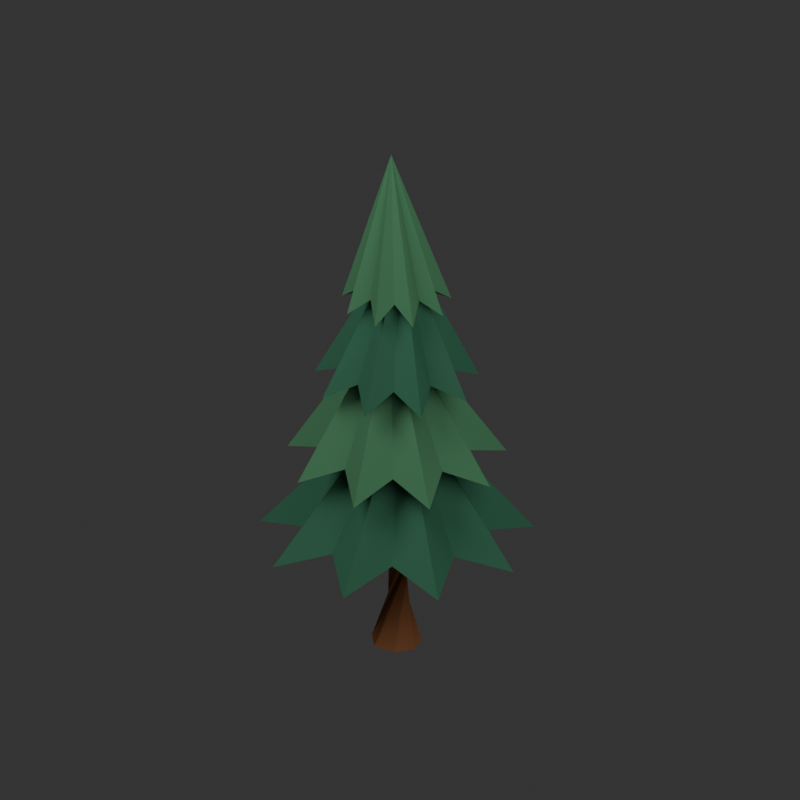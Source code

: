# Source: Pine.blend  (saved by Blender 5.2.45; exported with 4.5.12 LTS)
import bpy
from mathutils import Matrix  # noqa: F401  (used for matrix-valued properties, if any)

bpy.ops.wm.read_factory_settings(use_empty=True)
scene = bpy.context.scene
scene.name = 'Scene'

# ---- materials (node trees are filled in below, after node groups)
mat_wood = bpy.data.materials.new('wood')
mat_wood.diffuse_color = (0.314, 0.117, 0.04092, 1.0)
mat_pine = bpy.data.materials.new('pine')
mat_pine.diffuse_color = (0.03434, 0.1248, 0.07227, 1.0)
mat_pine_light = bpy.data.materials.new('pine_light')
mat_pine_light.diffuse_color = (0.0648, 0.1845, 0.09084, 1.0)

# ---- material node trees
mat_wood.use_nodes = True; mat_wood.node_tree.nodes.clear()
_N = mat_wood.node_tree.nodes; _L = mat_wood.node_tree.links
n0 = _N.new('ShaderNodeBsdfPrincipled'); n0.name = 'Principled BSDF'; n0.location = (-200, 100)
n0.inputs[0].default_value = (0.314, 0.117, 0.04092, 1.0)
n0.inputs[2].default_value = 1.0
n0.inputs[10].default_value = 0.005
n0.inputs[13].default_value = 0.0
n1 = _N.new('ShaderNodeOutputMaterial'); n1.name = 'Material Output'; n1.location = (200, 100)
_L.new(n0.outputs[0], n1.inputs[0])
n1.is_active_output = True
mat_pine.use_nodes = True; mat_pine.node_tree.nodes.clear()
_N = mat_pine.node_tree.nodes; _L = mat_pine.node_tree.links
n0 = _N.new('ShaderNodeBsdfPrincipled'); n0.name = 'Principled BSDF'; n0.location = (-200, 100)
n0.inputs[0].default_value = (0.03434, 0.1248, 0.07227, 1.0)
n0.inputs[2].default_value = 1.0
n0.inputs[10].default_value = 0.005
n0.inputs[13].default_value = 0.0
n1 = _N.new('ShaderNodeOutputMaterial'); n1.name = 'Material Output'; n1.location = (200, 100)
_L.new(n0.outputs[0], n1.inputs[0])
n1.is_active_output = True
mat_pine_light.use_nodes = True; mat_pine_light.node_tree.nodes.clear()
_N = mat_pine_light.node_tree.nodes; _L = mat_pine_light.node_tree.links
n0 = _N.new('ShaderNodeBsdfPrincipled'); n0.name = 'Principled BSDF'; n0.location = (-200, 100)
n0.inputs[0].default_value = (0.0648, 0.1845, 0.09084, 1.0)
n0.inputs[2].default_value = 1.0
n0.inputs[10].default_value = 0.005
n0.inputs[13].default_value = 0.0
n1 = _N.new('ShaderNodeOutputMaterial'); n1.name = 'Material Output'; n1.location = (200, 100)
_L.new(n0.outputs[0], n1.inputs[0])
n1.is_active_output = True

# ---- world
world_neutral_soft_studio = bpy.data.worlds.new('Neutral soft studio'); scene.world = world_neutral_soft_studio
world_neutral_soft_studio.use_nodes = True; world_neutral_soft_studio.node_tree.nodes.clear()
_N = world_neutral_soft_studio.node_tree.nodes; _L = world_neutral_soft_studio.node_tree.links
n0 = _N.new('ShaderNodeBackground'); n0.name = 'Background'; n0.location = (-200, 100)
n0.inputs[0].default_value = (0.05, 0.05, 0.05, 1.0)
n0.inputs[1].default_value = 0.7
n1 = _N.new('ShaderNodeOutputWorld'); n1.name = 'World Output'; n1.location = (200, 100)
_L.new(n0.outputs[0], n1.inputs[0])
n1.is_active_output = True

# ---- cameras
cam_camera = bpy.data.cameras.new('Camera')
cam_camera.type = 'ORTHO'
cam_camera.ortho_scale = 20.12

# ---- lights
light_area = bpy.data.lights.new('Area', 'AREA')
light_area.energy = 6637.0
light_area.shape = 'DISK'
light_area.size = 18.16
light_area.size_y = 1.0
light_area_001 = bpy.data.lights.new('Area.001', 'AREA')
light_area_001.energy = 3513.0
light_area_001.shape = 'DISK'
light_area_001.size = 23.75
light_area_001.size_y = 1.0
light_area_002 = bpy.data.lights.new('Area.002', 'AREA')
light_area_002.energy = 4685.0
light_area_002.shape = 'DISK'
light_area_002.size = 18.16
light_area_002.size_y = 1.0

# ---- meshes
me_pine_trunk = bpy.data.meshes.new('Pine trunk')
me_pine_trunk.from_pydata([(8.222e-09, 0.65, -9.686e-08), (-0.5079, 0.4053, 0.01693), (-0.6334, -0.1446, 0.02111), (-0.2819, -0.5856, 0.009396), (0.2819, -0.5856, -0.009396), (0.6334, -0.1446, -0.02111), (0.5079, 0.4053, -0.01693), (0.1, -0.5, 3.0), (0.4909, -0.3117, 3.007), (0.5874, 0.1113, 3.008), (0.3169, 0.4505, 3.004), (-0.1169, 0.4505, 2.996), (-0.3874, 0.1113, 2.992), (-0.2909, -0.3117, 2.993), (-0.12, -0.28, 7.0), (0.0989, -0.1746, 7.002), (0.153, 0.06231, 7.003), (0.00148, 0.2523, 7.001), (-0.2415, 0.2523, 6.999), (-0.393, 0.06231, 6.997), (-0.3389, -0.1746, 6.998), (-1.638e-09, 0.06, 12.0), (-0.0469, 0.03741, 12.0), (-0.05848, -0.01335, 12.0), (-0.02603, -0.05406, 12.0), (0.02603, -0.05406, 12.0), (0.05848, -0.01335, 12.0), (0.0469, 0.03741, 12.0)], [], [(6, 5, 4, 3, 2, 1, 0), (0, 1, 8, 7), (1, 2, 9, 8), (2, 3, 10, 9), (3, 4, 11, 10), (4, 5, 12, 11), (5, 6, 13, 12), (6, 0, 7, 13), (7, 8, 15, 14), (8, 9, 16, 15), (9, 10, 17, 16), (10, 11, 18, 17), (11, 12, 19, 18), (12, 13, 20, 19), (13, 7, 14, 20), (14, 15, 22, 21), (15, 16, 23, 22), (16, 17, 24, 23), (17, 18, 25, 24), (18, 19, 26, 25), (19, 20, 27, 26), (20, 14, 21, 27), (21, 22, 23, 24, 25, 26, 27)])
me_pine_trunk.materials.append(mat_wood)
me_pine_trunk.update()
me_serrated_pine_tier = bpy.data.meshes.new('Serrated pine tier')
me_serrated_pine_tier.from_pydata([(3.5, 0.0, 3.0), (2.236, 0.814, 3.45), (2.681, 2.25, 3.0), (1.19, 2.061, 3.45), (0.6078, 3.447, 3.0), (-0.4133, 2.344, 3.45), (-1.75, 3.031, 3.0), (-1.823, 1.53, 3.45), (-3.289, 1.197, 3.0), (-2.38, 2.915e-16, 3.45), (-3.289, -1.197, 3.0), (-1.823, -1.53, 3.45), (-1.75, -3.031, 3.0), (-0.4133, -2.344, 3.45), (0.6078, -3.447, 3.0), (1.19, -2.061, 3.45), (2.681, -2.25, 3.0), (2.236, -0.814, 3.45), (0.15, 0.0, 7.2), (0.0, 0.0, 3.6)], [], [(0, 1, 18), (1, 2, 18), (2, 3, 18), (3, 4, 18), (4, 5, 18), (5, 6, 18), (6, 7, 18), (7, 8, 18), (8, 9, 18), (9, 10, 18), (10, 11, 18), (11, 12, 18), (12, 13, 18), (13, 14, 18), (14, 15, 18), (15, 16, 18), (16, 17, 18), (17, 0, 18), (0, 19, 1), (1, 19, 2), (2, 19, 3), (3, 19, 4), (4, 19, 5), (5, 19, 6), (6, 19, 7), (7, 19, 8), (8, 19, 9), (9, 19, 10), (10, 19, 11), (11, 19, 12), (12, 19, 13), (13, 19, 14), (14, 19, 15), (15, 19, 16), (16, 19, 17), (17, 19, 0)])
me_serrated_pine_tier.materials.append(mat_pine)
me_serrated_pine_tier.update()
me_serrated_pine_tier_001 = bpy.data.meshes.new('Serrated pine tier.001')
me_serrated_pine_tier_001.from_pydata([(2.8, 0.0, 5.25), (1.789, 0.6512, 5.7), (2.145, 1.8, 5.25), (0.952, 1.649, 5.7), (0.4862, 2.757, 5.25), (-0.3306, 1.875, 5.7), (-1.4, 2.425, 5.25), (-1.459, 1.224, 5.7), (-2.631, 0.9577, 5.25), (-1.904, 2.332e-16, 5.7), (-2.631, -0.9577, 5.25), (-1.459, -1.224, 5.7), (-1.4, -2.425, 5.25), (-0.3306, -1.875, 5.7), (0.4862, -2.757, 5.25), (0.952, -1.649, 5.7), (2.145, -1.8, 5.25), (1.789, -0.6512, 5.7), (-0.15, 0.0, 9.45), (0.0, 0.0, 5.85)], [], [(0, 1, 18), (1, 2, 18), (2, 3, 18), (3, 4, 18), (4, 5, 18), (5, 6, 18), (6, 7, 18), (7, 8, 18), (8, 9, 18), (9, 10, 18), (10, 11, 18), (11, 12, 18), (12, 13, 18), (13, 14, 18), (14, 15, 18), (15, 16, 18), (16, 17, 18), (17, 0, 18), (0, 19, 1), (1, 19, 2), (2, 19, 3), (3, 19, 4), (4, 19, 5), (5, 19, 6), (6, 19, 7), (7, 19, 8), (8, 19, 9), (9, 19, 10), (10, 19, 11), (11, 19, 12), (12, 19, 13), (13, 19, 14), (14, 19, 15), (15, 19, 16), (16, 19, 17), (17, 19, 0)])
me_serrated_pine_tier_001.materials.append(mat_pine_light)
me_serrated_pine_tier_001.update()
me_serrated_pine_tier_002 = bpy.data.meshes.new('Serrated pine tier.002')
me_serrated_pine_tier_002.from_pydata([(2.1, 0.0, 7.5), (1.342, 0.4884, 7.95), (1.609, 1.35, 7.5), (0.714, 1.237, 7.95), (0.3647, 2.068, 7.5), (-0.248, 1.406, 7.95), (-1.05, 1.819, 7.5), (-1.094, 0.9179, 7.95), (-1.973, 0.7182, 7.5), (-1.428, 1.749e-16, 7.95), (-1.973, -0.7182, 7.5), (-1.094, -0.9179, 7.95), (-1.05, -1.819, 7.5), (-0.248, -1.406, 7.95), (0.3647, -2.068, 7.5), (0.714, -1.237, 7.95), (1.609, -1.35, 7.5), (1.342, -0.4884, 7.95), (0.15, 0.0, 11.7), (0.0, 0.0, 8.1)], [], [(0, 1, 18), (1, 2, 18), (2, 3, 18), (3, 4, 18), (4, 5, 18), (5, 6, 18), (6, 7, 18), (7, 8, 18), (8, 9, 18), (9, 10, 18), (10, 11, 18), (11, 12, 18), (12, 13, 18), (13, 14, 18), (14, 15, 18), (15, 16, 18), (16, 17, 18), (17, 0, 18), (0, 19, 1), (1, 19, 2), (2, 19, 3), (3, 19, 4), (4, 19, 5), (5, 19, 6), (6, 19, 7), (7, 19, 8), (8, 19, 9), (9, 19, 10), (10, 19, 11), (11, 19, 12), (12, 19, 13), (13, 19, 14), (14, 19, 15), (15, 19, 16), (16, 19, 17), (17, 19, 0)])
me_serrated_pine_tier_002.materials.append(mat_pine)
me_serrated_pine_tier_002.update()
me_serrated_pine_tier_003 = bpy.data.meshes.new('Serrated pine tier.003')
me_serrated_pine_tier_003.from_pydata([(1.4, 0.0, 9.75), (0.8946, 0.3256, 10.2), (1.072, 0.8999, 9.75), (0.476, 0.8245, 10.2), (0.2431, 1.379, 9.75), (-0.1653, 0.9375, 10.2), (-0.7, 1.212, 9.75), (-0.7293, 0.6119, 10.2), (-1.316, 0.4788, 9.75), (-0.952, 1.166e-16, 10.2), (-1.316, -0.4788, 9.75), (-0.7293, -0.6119, 10.2), (-0.7, -1.212, 9.75), (-0.1653, -0.9375, 10.2), (0.2431, -1.379, 9.75), (0.476, -0.8245, 10.2), (1.072, -0.8999, 9.75), (0.8946, -0.3256, 10.2), (-0.15, 0.0, 13.95), (0.0, 0.0, 10.35)], [], [(0, 1, 18), (1, 2, 18), (2, 3, 18), (3, 4, 18), (4, 5, 18), (5, 6, 18), (6, 7, 18), (7, 8, 18), (8, 9, 18), (9, 10, 18), (10, 11, 18), (11, 12, 18), (12, 13, 18), (13, 14, 18), (14, 15, 18), (15, 16, 18), (16, 17, 18), (17, 0, 18), (0, 19, 1), (1, 19, 2), (2, 19, 3), (3, 19, 4), (4, 19, 5), (5, 19, 6), (6, 19, 7), (7, 19, 8), (8, 19, 9), (9, 19, 10), (10, 19, 11), (11, 19, 12), (12, 19, 13), (13, 19, 14), (14, 19, 15), (15, 19, 16), (16, 19, 17), (17, 19, 0)])
me_serrated_pine_tier_003.materials.append(mat_pine_light)
me_serrated_pine_tier_003.update()

# ---- objects
ob_pine_trunk = bpy.data.objects.new('Pine trunk', me_pine_trunk)
ob_serrated_pine_tier = bpy.data.objects.new('Serrated pine tier', me_serrated_pine_tier)
ob_serrated_pine_tier_001 = bpy.data.objects.new('Serrated pine tier.001', me_serrated_pine_tier_001)
ob_serrated_pine_tier_002 = bpy.data.objects.new('Serrated pine tier.002', me_serrated_pine_tier_002)
ob_serrated_pine_tier_003 = bpy.data.objects.new('Serrated pine tier.003', me_serrated_pine_tier_003)
ob_preview_camera = bpy.data.objects.new('Preview camera', cam_camera)
ob_area = bpy.data.objects.new('Area', light_area)
ob_area_001 = bpy.data.objects.new('Area.001', light_area_001)
ob_area_002 = bpy.data.objects.new('Area.002', light_area_002)

# ---- transforms, parenting, visibility, modifiers, constraints
ob_pine_trunk.location = (0.0, 0.0, 0.0)
ob_serrated_pine_tier.location = (0.0, 0.0, 0.0)
ob_serrated_pine_tier_001.location = (0.0, 0.0, 0.0)
ob_serrated_pine_tier_002.location = (0.0, 0.0, 0.0)
ob_serrated_pine_tier_003.location = (0.0, 0.0, 0.0)
ob_preview_camera.location = (14.78, -23.05, 22.33)
ob_preview_camera.rotation_euler = (1.058, 4.65e-08, 0.5667)
ob_area.location = (-8.976, -18.16, 34.21)
ob_area.rotation_euler = (0.6405, 4.075e-08, -0.4636)
ob_area_001.location = (18.27, -9.081, 23.31)
ob_area_001.rotation_euler = (0.893, -7.645e-08, 1.107)
ob_area_002.location = (0.1055, 18.16, 29.67)
ob_area_002.rotation_euler = (0.6747, 5.461e-08, 3.142)

# ---- collection membership
scene.collection.objects.link(ob_pine_trunk)
scene.collection.objects.link(ob_serrated_pine_tier)
scene.collection.objects.link(ob_serrated_pine_tier_001)
scene.collection.objects.link(ob_serrated_pine_tier_002)
scene.collection.objects.link(ob_serrated_pine_tier_003)
scene.collection.objects.link(ob_preview_camera)
scene.collection.objects.link(ob_area)
scene.collection.objects.link(ob_area_001)
scene.collection.objects.link(ob_area_002)

# ---- scene / render settings (as saved in the file)
scene.camera = ob_preview_camera
scene.frame_start = 1; scene.frame_end = 250; scene.frame_set(1)
scene.render.engine = 'CYCLES'
scene.render.resolution_x = 800
scene.render.resolution_y = 800
scene.render.film_transparent = True
scene.render.bake_bias = 0.0
scene.render.bake_samples = 0
scene.render.compositor_device = 'GPU'
scene.cycles.samples = 24
scene.eevee.use_volume_custom_range = False
scene.eevee.fast_gi_thickness_near = 0.1
scene.eevee.fast_gi_thickness_far = 0.0
scene.eevee.ray_tracing_options.screen_trace_thickness = 0.1
scene.view_settings.view_transform = 'Standard'
bpy.context.view_layer.update()
